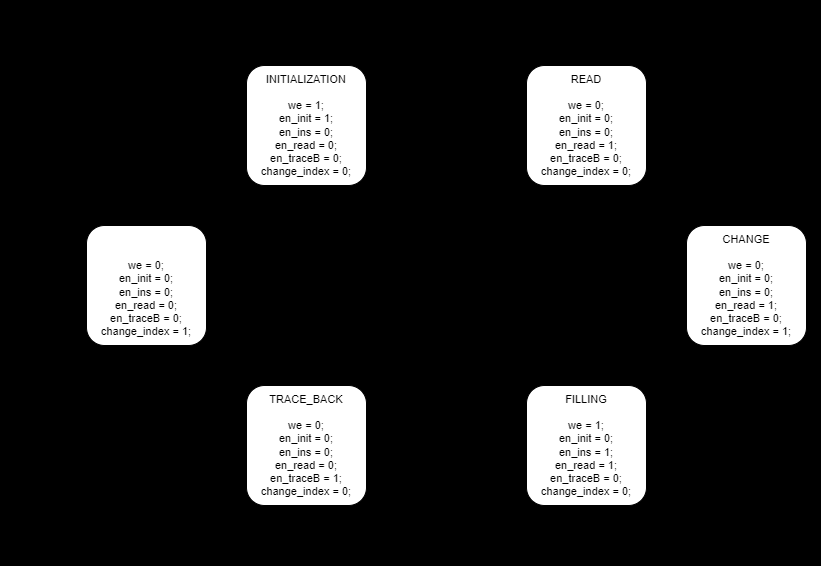

The diagram above was exported from draw.io. Its source (the exported page's mxGraphModel, read from the mxfile embedded in the PNG):
<mxGraphModel dx="1373" dy="585" grid="1" gridSize="10" guides="1" tooltips="1" connect="1" arrows="1" fold="1" page="0" pageScale="1" pageWidth="850" pageHeight="1100" background="light-dark(#FFFFFF,#FFFFFF)" math="0" shadow="0">
  <root>
    <mxCell id="0" />
    <mxCell id="1" parent="0" />
    <mxCell id="2" value="&lt;font style=&quot;color: light-dark(rgb(0, 0, 0), rgb(255, 255, 255));&quot;&gt;INITIALIZATION&lt;br style=&quot;font-size: 11px;&quot;&gt;&lt;br style=&quot;font-size: 11px;&quot;&gt;we = 1;&lt;br&gt;&lt;/font&gt;&lt;div&gt;&lt;font style=&quot;color: light-dark(rgb(0, 0, 0), rgb(255, 255, 255));&quot;&gt;en_init = 1;&lt;/font&gt;&lt;/div&gt;&lt;div&gt;&lt;font style=&quot;color: light-dark(rgb(0, 0, 0), rgb(255, 255, 255));&quot;&gt;en_ins = 0;&lt;/font&gt;&lt;/div&gt;&lt;div&gt;&lt;font style=&quot;color: light-dark(rgb(0, 0, 0), rgb(255, 255, 255));&quot;&gt;en_read = 0;&lt;br style=&quot;font-size: 11px;&quot;&gt;en_traceB = 0;&lt;/font&gt;&lt;/div&gt;&lt;div&gt;&lt;font style=&quot;color: light-dark(rgb(0, 0, 0), rgb(255, 255, 255));&quot;&gt;change_index = 0;&lt;/font&gt;&lt;/div&gt;" style="rounded=1;whiteSpace=wrap;html=1;fontSize=11;" parent="1" vertex="1">
      <mxGeometry x="160" y="200" width="120" height="120" as="geometry" />
    </mxCell>
    <mxCell id="3" value="READ&lt;br style=&quot;font-size: 11px;&quot;&gt;&lt;br style=&quot;font-size: 11px;&quot;&gt;&lt;font style=&quot;scrollbar-color: light-dark(#e2e2e2, #4b4b4b)&lt;br/&gt;&#09;&#09;&#09;&#09;&#09;light-dark(#fbfbfb, var(--dark-panel-color)); color: light-dark(rgb(0, 0, 0), rgb(255, 255, 255));&quot;&gt;we = 0;&lt;br style=&quot;scrollbar-color: light-dark(#e2e2e2, #4b4b4b)&lt;br/&gt;&#09;&#09;&#09;&#09;&#09;light-dark(#fbfbfb, var(--dark-panel-color));&quot;&gt;&lt;/font&gt;&lt;div style=&quot;scrollbar-color: light-dark(#e2e2e2, #4b4b4b)&lt;br/&gt;&#09;&#09;&#09;&#09;&#09;light-dark(#fbfbfb, var(--dark-panel-color));&quot;&gt;&lt;font style=&quot;scrollbar-color: light-dark(#e2e2e2, #4b4b4b)&lt;br/&gt;&#09;&#09;&#09;&#09;&#09;light-dark(#fbfbfb, var(--dark-panel-color)); color: light-dark(rgb(0, 0, 0), rgb(255, 255, 255));&quot;&gt;en_init = 0;&lt;/font&gt;&lt;/div&gt;&lt;div style=&quot;scrollbar-color: light-dark(#e2e2e2, #4b4b4b)&lt;br/&gt;&#09;&#09;&#09;&#09;&#09;light-dark(#fbfbfb, var(--dark-panel-color));&quot;&gt;&lt;font style=&quot;scrollbar-color: light-dark(#e2e2e2, #4b4b4b)&lt;br/&gt;&#09;&#09;&#09;&#09;&#09;light-dark(#fbfbfb, var(--dark-panel-color)); color: light-dark(rgb(0, 0, 0), rgb(255, 255, 255));&quot;&gt;en_ins = 0;&lt;/font&gt;&lt;/div&gt;&lt;div style=&quot;scrollbar-color: light-dark(#e2e2e2, #4b4b4b)&lt;br/&gt;&#09;&#09;&#09;&#09;&#09;light-dark(#fbfbfb, var(--dark-panel-color));&quot;&gt;&lt;font style=&quot;scrollbar-color: light-dark(#e2e2e2, #4b4b4b)&lt;br/&gt;&#09;&#09;&#09;&#09;&#09;light-dark(#fbfbfb, var(--dark-panel-color)); color: light-dark(rgb(0, 0, 0), rgb(255, 255, 255));&quot;&gt;en_read = 1;&lt;br style=&quot;scrollbar-color: light-dark(#e2e2e2, #4b4b4b)&lt;br/&gt;&#09;&#09;&#09;&#09;&#09;light-dark(#fbfbfb, var(--dark-panel-color));&quot;&gt;en_traceB = 0;&lt;/font&gt;&lt;/div&gt;&lt;div style=&quot;scrollbar-color: light-dark(#e2e2e2, #4b4b4b)&lt;br/&gt;&#09;&#09;&#09;&#09;&#09;light-dark(#fbfbfb, var(--dark-panel-color));&quot;&gt;&lt;font style=&quot;scrollbar-color: light-dark(#e2e2e2, #4b4b4b)&lt;br/&gt;&#09;&#09;&#09;&#09;&#09;light-dark(#fbfbfb, var(--dark-panel-color)); color: light-dark(rgb(0, 0, 0), rgb(255, 255, 255));&quot;&gt;change_index = 0;&lt;/font&gt;&lt;/div&gt;" style="rounded=1;whiteSpace=wrap;html=1;fontSize=11;" parent="1" vertex="1">
      <mxGeometry x="440" y="200" width="120" height="120" as="geometry" />
    </mxCell>
    <mxCell id="4" value="" style="endArrow=classic;html=1;exitX=1;exitY=0.5;exitDx=0;exitDy=0;fontSize=11;" parent="1" source="2" edge="1">
      <mxGeometry width="50" height="50" relative="1" as="geometry">
        <mxPoint x="430" y="310" as="sourcePoint" />
        <mxPoint x="440" y="260" as="targetPoint" />
      </mxGeometry>
    </mxCell>
    <mxCell id="5" value="end_init" style="text;html=1;align=center;verticalAlign=middle;resizable=0;points=[];autosize=1;strokeColor=none;fillColor=none;fontSize=11;" parent="1" vertex="1">
      <mxGeometry x="335" y="235" width="60" height="30" as="geometry" />
    </mxCell>
    <mxCell id="8" value="" style="endArrow=classic;html=1;fontSize=11;" parent="1" edge="1">
      <mxGeometry width="50" height="50" relative="1" as="geometry">
        <mxPoint x="180" y="200" as="sourcePoint" />
        <mxPoint x="260" y="200" as="targetPoint" />
        <Array as="points">
          <mxPoint x="190" y="170" />
          <mxPoint x="220" y="160" />
          <mxPoint x="250" y="170" />
        </Array>
      </mxGeometry>
    </mxCell>
    <mxCell id="10" value="!end_init" style="text;html=1;align=center;verticalAlign=middle;resizable=0;points=[];autosize=1;strokeColor=none;fillColor=none;fontSize=11;" parent="1" vertex="1">
      <mxGeometry x="185" y="135" width="70" height="30" as="geometry" />
    </mxCell>
    <mxCell id="13" value="" style="endArrow=classic;html=1;fontSize=11;" parent="1" edge="1">
      <mxGeometry width="50" height="50" relative="1" as="geometry">
        <mxPoint x="460" y="199.9999999999999" as="sourcePoint" />
        <mxPoint x="540" y="199.9999999999999" as="targetPoint" />
        <Array as="points">
          <mxPoint x="470" y="170" />
          <mxPoint x="500" y="160" />
          <mxPoint x="530" y="170" />
        </Array>
      </mxGeometry>
    </mxCell>
    <mxCell id="14" value="!calculated" style="text;html=1;align=center;verticalAlign=middle;resizable=0;points=[];autosize=1;strokeColor=none;fillColor=none;fontSize=11;" parent="1" vertex="1">
      <mxGeometry x="460" y="135" width="80" height="30" as="geometry" />
    </mxCell>
    <mxCell id="19" value="FILLING&lt;br style=&quot;font-size: 11px;&quot;&gt;&lt;br style=&quot;font-size: 11px;&quot;&gt;&lt;font style=&quot;scrollbar-color: light-dark(#e2e2e2, #4b4b4b)&lt;br/&gt;&#09;&#09;&#09;&#09;&#09;light-dark(#fbfbfb, var(--dark-panel-color)); color: light-dark(rgb(0, 0, 0), rgb(255, 255, 255));&quot;&gt;we = 1;&lt;br style=&quot;scrollbar-color: light-dark(#e2e2e2, #4b4b4b)&lt;br/&gt;&#09;&#09;&#09;&#09;&#09;light-dark(#fbfbfb, var(--dark-panel-color));&quot;&gt;&lt;/font&gt;&lt;div style=&quot;scrollbar-color: light-dark(#e2e2e2, #4b4b4b)&lt;br/&gt;&#09;&#09;&#09;&#09;&#09;light-dark(#fbfbfb, var(--dark-panel-color));&quot;&gt;&lt;font style=&quot;scrollbar-color: light-dark(#e2e2e2, #4b4b4b)&lt;br/&gt;&#09;&#09;&#09;&#09;&#09;light-dark(#fbfbfb, var(--dark-panel-color)); color: light-dark(rgb(0, 0, 0), rgb(255, 255, 255));&quot;&gt;en_init = 0;&lt;/font&gt;&lt;/div&gt;&lt;div style=&quot;scrollbar-color: light-dark(#e2e2e2, #4b4b4b)&lt;br/&gt;&#09;&#09;&#09;&#09;&#09;light-dark(#fbfbfb, var(--dark-panel-color));&quot;&gt;&lt;font style=&quot;scrollbar-color: light-dark(#e2e2e2, #4b4b4b)&lt;br/&gt;&#09;&#09;&#09;&#09;&#09;light-dark(#fbfbfb, var(--dark-panel-color)); color: light-dark(rgb(0, 0, 0), rgb(255, 255, 255));&quot;&gt;en_ins = 1;&lt;/font&gt;&lt;/div&gt;&lt;div style=&quot;scrollbar-color: light-dark(#e2e2e2, #4b4b4b)&lt;br/&gt;&#09;&#09;&#09;&#09;&#09;light-dark(#fbfbfb, var(--dark-panel-color));&quot;&gt;&lt;font style=&quot;scrollbar-color: light-dark(#e2e2e2, #4b4b4b)&lt;br/&gt;&#09;&#09;&#09;&#09;&#09;light-dark(#fbfbfb, var(--dark-panel-color)); color: light-dark(rgb(0, 0, 0), rgb(255, 255, 255));&quot;&gt;en_read = 1;&lt;br style=&quot;scrollbar-color: light-dark(#e2e2e2, #4b4b4b)&lt;br/&gt;&#09;&#09;&#09;&#09;&#09;light-dark(#fbfbfb, var(--dark-panel-color));&quot;&gt;en_traceB = 0;&lt;/font&gt;&lt;/div&gt;&lt;div style=&quot;scrollbar-color: light-dark(#e2e2e2, #4b4b4b)&lt;br/&gt;&#09;&#09;&#09;&#09;&#09;light-dark(#fbfbfb, var(--dark-panel-color));&quot;&gt;&lt;font style=&quot;scrollbar-color: light-dark(#e2e2e2, #4b4b4b)&lt;br/&gt;&#09;&#09;&#09;&#09;&#09;light-dark(#fbfbfb, var(--dark-panel-color)); color: light-dark(rgb(0, 0, 0), rgb(255, 255, 255));&quot;&gt;change_index = 0;&lt;/font&gt;&lt;/div&gt;" style="rounded=1;whiteSpace=wrap;html=1;fontSize=11;" parent="1" vertex="1">
      <mxGeometry x="440" y="520" width="120" height="120" as="geometry" />
    </mxCell>
    <mxCell id="20" value="TRACE_BACK&lt;br style=&quot;font-size: 11px;&quot;&gt;&lt;br style=&quot;font-size: 11px;&quot;&gt;&lt;font style=&quot;scrollbar-color: light-dark(#e2e2e2, #4b4b4b)&lt;br/&gt;&#09;&#09;&#09;&#09;&#09;light-dark(#fbfbfb, var(--dark-panel-color)); color: light-dark(rgb(0, 0, 0), rgb(255, 255, 255));&quot;&gt;we = 0;&lt;br style=&quot;scrollbar-color: light-dark(#e2e2e2, #4b4b4b)&lt;br/&gt;&#09;&#09;&#09;&#09;&#09;light-dark(#fbfbfb, var(--dark-panel-color));&quot;&gt;&lt;/font&gt;&lt;div style=&quot;scrollbar-color: light-dark(#e2e2e2, #4b4b4b)&lt;br/&gt;&#09;&#09;&#09;&#09;&#09;light-dark(#fbfbfb, var(--dark-panel-color));&quot;&gt;&lt;font style=&quot;scrollbar-color: light-dark(#e2e2e2, #4b4b4b)&lt;br/&gt;&#09;&#09;&#09;&#09;&#09;light-dark(#fbfbfb, var(--dark-panel-color)); color: light-dark(rgb(0, 0, 0), rgb(255, 255, 255));&quot;&gt;en_init = 0;&lt;/font&gt;&lt;/div&gt;&lt;div style=&quot;scrollbar-color: light-dark(#e2e2e2, #4b4b4b)&lt;br/&gt;&#09;&#09;&#09;&#09;&#09;light-dark(#fbfbfb, var(--dark-panel-color));&quot;&gt;&lt;font style=&quot;scrollbar-color: light-dark(#e2e2e2, #4b4b4b)&lt;br/&gt;&#09;&#09;&#09;&#09;&#09;light-dark(#fbfbfb, var(--dark-panel-color)); color: light-dark(rgb(0, 0, 0), rgb(255, 255, 255));&quot;&gt;en_ins = 0;&lt;/font&gt;&lt;/div&gt;&lt;div style=&quot;scrollbar-color: light-dark(#e2e2e2, #4b4b4b)&lt;br/&gt;&#09;&#09;&#09;&#09;&#09;light-dark(#fbfbfb, var(--dark-panel-color));&quot;&gt;&lt;font style=&quot;scrollbar-color: light-dark(#e2e2e2, #4b4b4b)&lt;br/&gt;&#09;&#09;&#09;&#09;&#09;light-dark(#fbfbfb, var(--dark-panel-color)); color: light-dark(rgb(0, 0, 0), rgb(255, 255, 255));&quot;&gt;en_read = 0;&lt;br style=&quot;scrollbar-color: light-dark(#e2e2e2, #4b4b4b)&lt;br/&gt;&#09;&#09;&#09;&#09;&#09;light-dark(#fbfbfb, var(--dark-panel-color));&quot;&gt;en_traceB = 1;&lt;/font&gt;&lt;/div&gt;&lt;div style=&quot;scrollbar-color: light-dark(#e2e2e2, #4b4b4b)&lt;br/&gt;&#09;&#09;&#09;&#09;&#09;light-dark(#fbfbfb, var(--dark-panel-color));&quot;&gt;&lt;font style=&quot;scrollbar-color: light-dark(#e2e2e2, #4b4b4b)&lt;br/&gt;&#09;&#09;&#09;&#09;&#09;light-dark(#fbfbfb, var(--dark-panel-color));&quot;&gt;&lt;font style=&quot;color: light-dark(rgb(0, 0, 0), rgb(255, 255, 255));&quot;&gt;change_index = 0&lt;/font&gt;;&lt;/font&gt;&lt;/div&gt;" style="rounded=1;whiteSpace=wrap;html=1;fontSize=11;" parent="1" vertex="1">
      <mxGeometry x="160" y="520" width="120" height="120" as="geometry" />
    </mxCell>
    <mxCell id="21" value="" style="endArrow=classic;html=1;exitX=0;exitY=0.5;exitDx=0;exitDy=0;fontSize=11;" parent="1" source="19" edge="1">
      <mxGeometry width="50" height="50" relative="1" as="geometry">
        <mxPoint x="400" y="580" as="sourcePoint" />
        <mxPoint x="280" y="580" as="targetPoint" />
      </mxGeometry>
    </mxCell>
    <mxCell id="30" value="&lt;font style=&quot;&quot;&gt;&lt;font style=&quot;color: light-dark(rgb(0, 0, 0), rgb(255, 255, 255));&quot;&gt;CHANGE&lt;/font&gt;&lt;br style=&quot;font-size: 11px;&quot;&gt;&lt;br style=&quot;font-size: 11px;&quot;&gt;&lt;font style=&quot;scrollbar-color: light-dark(#e2e2e2, #4b4b4b)&lt;br/&gt;&#09;&#09;&#09;&#09;&#09;light-dark(#fbfbfb, var(--dark-panel-color)); color: light-dark(rgb(0, 0, 0), rgb(255, 255, 255));&quot;&gt;we = 0;&lt;br style=&quot;scrollbar-color: light-dark(#e2e2e2, #4b4b4b)&lt;br/&gt;&#09;&#09;&#09;&#09;&#09;light-dark(#fbfbfb, var(--dark-panel-color));&quot;&gt;&lt;/font&gt;&lt;div style=&quot;scrollbar-color: light-dark(#e2e2e2, #4b4b4b)&lt;br/&gt;&#09;&#09;&#09;&#09;&#09;light-dark(#fbfbfb, var(--dark-panel-color));&quot;&gt;&lt;font style=&quot;scrollbar-color: light-dark(#e2e2e2, #4b4b4b)&lt;br/&gt;&#09;&#09;&#09;&#09;&#09;light-dark(#fbfbfb, var(--dark-panel-color)); color: light-dark(rgb(0, 0, 0), rgb(255, 255, 255));&quot;&gt;en_init = 0;&lt;/font&gt;&lt;/div&gt;&lt;div style=&quot;scrollbar-color: light-dark(#e2e2e2, #4b4b4b)&lt;br/&gt;&#09;&#09;&#09;&#09;&#09;light-dark(#fbfbfb, var(--dark-panel-color));&quot;&gt;&lt;font style=&quot;scrollbar-color: light-dark(#e2e2e2, #4b4b4b)&lt;br/&gt;&#09;&#09;&#09;&#09;&#09;light-dark(#fbfbfb, var(--dark-panel-color)); color: light-dark(rgb(0, 0, 0), rgb(255, 255, 255));&quot;&gt;en_ins = 0;&lt;/font&gt;&lt;/div&gt;&lt;div style=&quot;scrollbar-color: light-dark(#e2e2e2, #4b4b4b)&lt;br/&gt;&#09;&#09;&#09;&#09;&#09;light-dark(#fbfbfb, var(--dark-panel-color));&quot;&gt;&lt;font style=&quot;scrollbar-color: light-dark(#e2e2e2, #4b4b4b)&lt;br/&gt;&#09;&#09;&#09;&#09;&#09;light-dark(#fbfbfb, var(--dark-panel-color)); color: light-dark(rgb(0, 0, 0), rgb(255, 255, 255));&quot;&gt;en_read = 1;&lt;br style=&quot;scrollbar-color: light-dark(#e2e2e2, #4b4b4b)&lt;br/&gt;&#09;&#09;&#09;&#09;&#09;light-dark(#fbfbfb, var(--dark-panel-color));&quot;&gt;en_traceB = 0;&lt;/font&gt;&lt;/div&gt;&lt;div style=&quot;scrollbar-color: light-dark(#e2e2e2, #4b4b4b)&lt;br/&gt;&#09;&#09;&#09;&#09;&#09;light-dark(#fbfbfb, var(--dark-panel-color));&quot;&gt;&lt;font style=&quot;scrollbar-color: light-dark(#e2e2e2, #4b4b4b)&lt;br/&gt;&#09;&#09;&#09;&#09;&#09;light-dark(#fbfbfb, var(--dark-panel-color));&quot;&gt;&lt;font style=&quot;color: light-dark(rgb(0, 0, 0), rgb(255, 255, 255));&quot;&gt;change_index = 1;&lt;/font&gt;&lt;/font&gt;&lt;/div&gt;&lt;/font&gt;" style="rounded=1;whiteSpace=wrap;html=1;fontSize=11;" vertex="1" parent="1">
      <mxGeometry x="600" y="360" width="120" height="120" as="geometry" />
    </mxCell>
    <mxCell id="31" value="" style="endArrow=classic;html=1;exitX=0.5;exitY=0;exitDx=0;exitDy=0;entryX=1;entryY=0.5;entryDx=0;entryDy=0;" edge="1" parent="1" source="30" target="3">
      <mxGeometry width="50" height="50" relative="1" as="geometry">
        <mxPoint x="670" y="240" as="sourcePoint" />
        <mxPoint x="620" y="290" as="targetPoint" />
        <Array as="points">
          <mxPoint x="660" y="260" />
        </Array>
      </mxGeometry>
    </mxCell>
    <mxCell id="32" value="" style="endArrow=classic;html=1;entryX=0.5;entryY=1;entryDx=0;entryDy=0;exitX=1;exitY=0.5;exitDx=0;exitDy=0;" edge="1" parent="1" source="19" target="30">
      <mxGeometry width="50" height="50" relative="1" as="geometry">
        <mxPoint x="620" y="590" as="sourcePoint" />
        <mxPoint x="670" y="540" as="targetPoint" />
        <Array as="points">
          <mxPoint x="660" y="580" />
        </Array>
      </mxGeometry>
    </mxCell>
    <mxCell id="33" value="&lt;font style=&quot;color: light-dark(rgb(0, 0, 0), rgb(255, 255, 255));&quot;&gt;!end_filling&lt;/font&gt;&lt;div&gt;&lt;font style=&quot;color: light-dark(rgb(0, 0, 0), rgb(255, 255, 255));&quot;&gt;&amp;amp; hit_4&lt;/font&gt;&lt;/div&gt;" style="text;html=1;align=center;verticalAlign=middle;resizable=0;points=[];autosize=1;strokeColor=none;fillColor=none;fontSize=11;" vertex="1" parent="1">
      <mxGeometry x="655" y="510" width="80" height="40" as="geometry" />
    </mxCell>
    <mxCell id="34" value="" style="endArrow=classic;html=1;exitX=0.5;exitY=1;exitDx=0;exitDy=0;entryX=0.5;entryY=0;entryDx=0;entryDy=0;" edge="1" parent="1" source="3" target="19">
      <mxGeometry width="50" height="50" relative="1" as="geometry">
        <mxPoint x="450" y="460" as="sourcePoint" />
        <mxPoint x="500" y="410" as="targetPoint" />
      </mxGeometry>
    </mxCell>
    <mxCell id="35" value="calculated" style="text;html=1;align=center;verticalAlign=middle;resizable=0;points=[];autosize=1;strokeColor=none;fillColor=none;fontSize=11;" vertex="1" parent="1">
      <mxGeometry x="495" y="405" width="70" height="30" as="geometry" />
    </mxCell>
    <mxCell id="37" value="!hit_4" style="text;html=1;align=center;verticalAlign=middle;resizable=0;points=[];autosize=1;strokeColor=none;fillColor=none;fontSize=11;" vertex="1" parent="1">
      <mxGeometry x="475" y="671" width="50" height="30" as="geometry" />
    </mxCell>
    <mxCell id="38" value="" style="endArrow=classic;html=1;" edge="1" parent="1">
      <mxGeometry width="50" height="50" relative="1" as="geometry">
        <mxPoint x="540" y="640" as="sourcePoint" />
        <mxPoint x="460" y="640" as="targetPoint" />
        <Array as="points">
          <mxPoint x="530" y="670" />
          <mxPoint x="500" y="680" />
          <mxPoint x="470" y="670" />
        </Array>
      </mxGeometry>
    </mxCell>
    <mxCell id="39" value="&lt;font style=&quot;color: light-dark(rgb(0, 0, 0), rgb(255, 255, 255));&quot;&gt;end_filling&lt;/font&gt;&lt;div&gt;&lt;font style=&quot;color: light-dark(rgb(0, 0, 0), rgb(255, 255, 255));&quot;&gt;&amp;amp;&amp;amp; hit_4&lt;/font&gt;&lt;/div&gt;" style="text;html=1;align=center;verticalAlign=middle;resizable=0;points=[];autosize=1;strokeColor=none;fillColor=none;fontSize=11;" vertex="1" parent="1">
      <mxGeometry x="325" y="540" width="70" height="40" as="geometry" />
    </mxCell>
    <mxCell id="42" value="!end_traceB" style="text;html=1;align=center;verticalAlign=middle;resizable=0;points=[];autosize=1;strokeColor=none;fillColor=none;fontSize=11;" vertex="1" parent="1">
      <mxGeometry x="180" y="671" width="80" height="30" as="geometry" />
    </mxCell>
    <mxCell id="43" value="" style="endArrow=classic;html=1;" edge="1" parent="1">
      <mxGeometry width="50" height="50" relative="1" as="geometry">
        <mxPoint x="260" y="640" as="sourcePoint" />
        <mxPoint x="180" y="640" as="targetPoint" />
        <Array as="points">
          <mxPoint x="250" y="670" />
          <mxPoint x="220" y="680" />
          <mxPoint x="190" y="670" />
        </Array>
      </mxGeometry>
    </mxCell>
    <mxCell id="44" value="&lt;font style=&quot;&quot;&gt;&lt;font color=&quot;rgba(0, 0, 0, 0)&quot;&gt;IDLE&lt;/font&gt;&lt;br style=&quot;font-size: 11px;&quot;&gt;&lt;br style=&quot;font-size: 11px;&quot;&gt;&lt;font style=&quot;scrollbar-color: light-dark(#e2e2e2, #4b4b4b)&lt;br/&gt;&#09;&#09;&#09;&#09;&#09;light-dark(#fbfbfb, var(--dark-panel-color)); color: light-dark(rgb(0, 0, 0), rgb(255, 255, 255));&quot;&gt;we = 0;&lt;br style=&quot;scrollbar-color: light-dark(#e2e2e2, #4b4b4b)&lt;br/&gt;&#09;&#09;&#09;&#09;&#09;light-dark(#fbfbfb, var(--dark-panel-color));&quot;&gt;&lt;/font&gt;&lt;div style=&quot;scrollbar-color: light-dark(#e2e2e2, #4b4b4b)&lt;br/&gt;&#09;&#09;&#09;&#09;&#09;light-dark(#fbfbfb, var(--dark-panel-color));&quot;&gt;&lt;font style=&quot;scrollbar-color: light-dark(#e2e2e2, #4b4b4b)&lt;br/&gt;&#09;&#09;&#09;&#09;&#09;light-dark(#fbfbfb, var(--dark-panel-color)); color: light-dark(rgb(0, 0, 0), rgb(255, 255, 255));&quot;&gt;en_init = 0;&lt;/font&gt;&lt;/div&gt;&lt;div style=&quot;scrollbar-color: light-dark(#e2e2e2, #4b4b4b)&lt;br/&gt;&#09;&#09;&#09;&#09;&#09;light-dark(#fbfbfb, var(--dark-panel-color));&quot;&gt;&lt;font style=&quot;scrollbar-color: light-dark(#e2e2e2, #4b4b4b)&lt;br/&gt;&#09;&#09;&#09;&#09;&#09;light-dark(#fbfbfb, var(--dark-panel-color)); color: light-dark(rgb(0, 0, 0), rgb(255, 255, 255));&quot;&gt;en_ins = 0;&lt;/font&gt;&lt;/div&gt;&lt;div style=&quot;scrollbar-color: light-dark(#e2e2e2, #4b4b4b)&lt;br/&gt;&#09;&#09;&#09;&#09;&#09;light-dark(#fbfbfb, var(--dark-panel-color));&quot;&gt;&lt;font style=&quot;scrollbar-color: light-dark(#e2e2e2, #4b4b4b)&lt;br/&gt;&#09;&#09;&#09;&#09;&#09;light-dark(#fbfbfb, var(--dark-panel-color)); color: light-dark(rgb(0, 0, 0), rgb(255, 255, 255));&quot;&gt;en_read = 0;&lt;br style=&quot;scrollbar-color: light-dark(#e2e2e2, #4b4b4b)&lt;br/&gt;&#09;&#09;&#09;&#09;&#09;light-dark(#fbfbfb, var(--dark-panel-color));&quot;&gt;en_traceB = 0;&lt;/font&gt;&lt;/div&gt;&lt;div style=&quot;scrollbar-color: light-dark(#e2e2e2, #4b4b4b)&lt;br/&gt;&#09;&#09;&#09;&#09;&#09;light-dark(#fbfbfb, var(--dark-panel-color));&quot;&gt;&lt;font style=&quot;scrollbar-color: light-dark(#e2e2e2, #4b4b4b)&lt;br/&gt;&#09;&#09;&#09;&#09;&#09;light-dark(#fbfbfb, var(--dark-panel-color));&quot;&gt;&lt;font style=&quot;color: light-dark(rgb(0, 0, 0), rgb(255, 255, 255));&quot;&gt;change_index = 1;&lt;/font&gt;&lt;/font&gt;&lt;/div&gt;&lt;/font&gt;" style="rounded=1;whiteSpace=wrap;html=1;fontSize=11;" vertex="1" parent="1">
      <mxGeometry y="360" width="120" height="120" as="geometry" />
    </mxCell>
    <mxCell id="45" value="" style="endArrow=classic;html=1;entryX=0.5;entryY=1;entryDx=0;entryDy=0;exitX=0;exitY=0.5;exitDx=0;exitDy=0;" edge="1" parent="1" source="20" target="44">
      <mxGeometry width="50" height="50" relative="1" as="geometry">
        <mxPoint x="10" y="580" as="sourcePoint" />
        <mxPoint x="60" y="530" as="targetPoint" />
        <Array as="points">
          <mxPoint x="60" y="580" />
        </Array>
      </mxGeometry>
    </mxCell>
    <mxCell id="49" value="" style="endArrow=classic;html=1;" edge="1" parent="1">
      <mxGeometry width="50" height="50" relative="1" as="geometry">
        <mxPoint y="460" as="sourcePoint" />
        <mxPoint y="380" as="targetPoint" />
        <Array as="points">
          <mxPoint x="-30" y="450" />
          <mxPoint x="-40" y="420" />
          <mxPoint x="-30" y="390" />
        </Array>
      </mxGeometry>
    </mxCell>
    <mxCell id="50" value="!ready" style="text;html=1;align=center;verticalAlign=middle;resizable=0;points=[];autosize=1;strokeColor=none;fillColor=none;fontSize=11;" vertex="1" parent="1">
      <mxGeometry x="-86" y="405" width="50" height="30" as="geometry" />
    </mxCell>
    <mxCell id="51" value="end_traceB" style="text;html=1;align=center;verticalAlign=middle;resizable=0;points=[];autosize=1;strokeColor=none;fillColor=none;fontSize=11;" vertex="1" parent="1">
      <mxGeometry x="-20" y="515" width="80" height="30" as="geometry" />
    </mxCell>
    <mxCell id="52" value="" style="endArrow=classic;html=1;entryX=0;entryY=0.5;entryDx=0;entryDy=0;exitX=0.5;exitY=0;exitDx=0;exitDy=0;" edge="1" parent="1" source="44" target="2">
      <mxGeometry width="50" height="50" relative="1" as="geometry">
        <mxPoint x="-10" y="300" as="sourcePoint" />
        <mxPoint x="40" y="250" as="targetPoint" />
        <Array as="points">
          <mxPoint x="60" y="260" />
        </Array>
      </mxGeometry>
    </mxCell>
    <mxCell id="53" value="ready" style="text;html=1;align=center;verticalAlign=middle;resizable=0;points=[];autosize=1;strokeColor=none;fillColor=none;fontSize=11;" vertex="1" parent="1">
      <mxGeometry x="13" y="265" width="50" height="30" as="geometry" />
    </mxCell>
  </root>
</mxGraphModel>